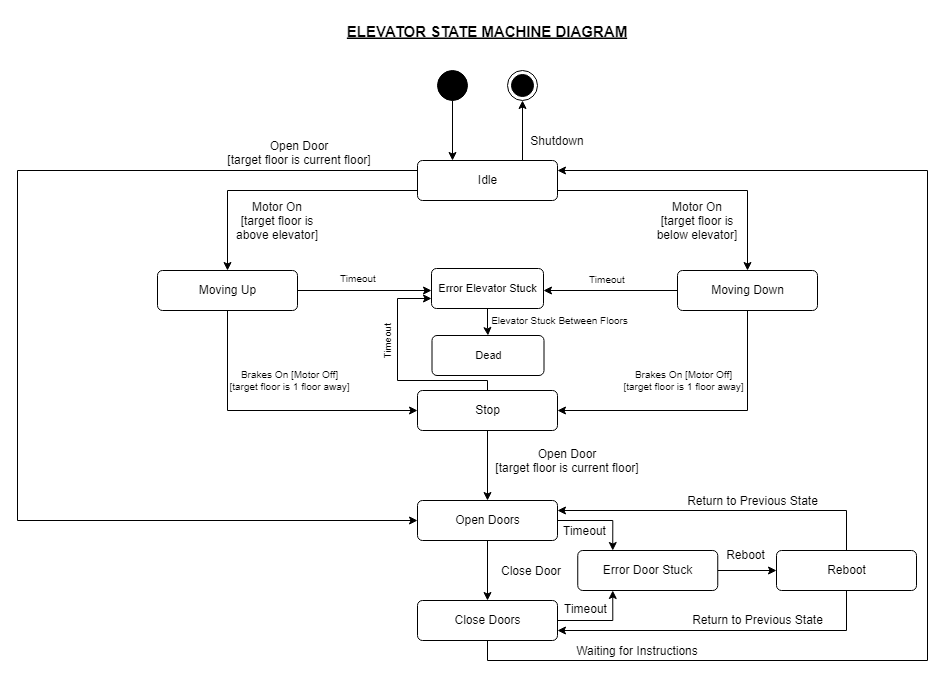

The diagram above was exported from draw.io. Its source (the exported page's mxGraphModel, read from the mxfile embedded in the PNG):
<mxGraphModel dx="792" dy="1106" grid="1" gridSize="10" guides="1" tooltips="1" connect="1" arrows="1" fold="1" page="1" pageScale="1" pageWidth="850" pageHeight="1100" math="0" shadow="0">
  <root>
    <mxCell id="0" />
    <mxCell id="1" parent="0" />
    <mxCell id="O7BFc3bCKEela4HbBKQq-1" style="edgeStyle=orthogonalEdgeStyle;rounded=0;orthogonalLoop=1;jettySize=auto;html=1;entryX=0.5;entryY=1;entryDx=0;entryDy=0;exitX=0.75;exitY=0;exitDx=0;exitDy=0;" edge="1" parent="1" target="O7BFc3bCKEela4HbBKQq-4">
      <mxGeometry relative="1" as="geometry">
        <mxPoint x="755" y="510" as="sourcePoint" />
      </mxGeometry>
    </mxCell>
    <mxCell id="O7BFc3bCKEela4HbBKQq-2" style="edgeStyle=orthogonalEdgeStyle;rounded=0;orthogonalLoop=1;jettySize=auto;html=1;exitX=0.5;exitY=1;exitDx=0;exitDy=0;entryX=0.25;entryY=0;entryDx=0;entryDy=0;" edge="1" parent="1" source="O7BFc3bCKEela4HbBKQq-3">
      <mxGeometry relative="1" as="geometry">
        <mxPoint x="685" y="510" as="targetPoint" />
      </mxGeometry>
    </mxCell>
    <mxCell id="O7BFc3bCKEela4HbBKQq-3" value="" style="ellipse;fillColor=strokeColor;" vertex="1" parent="1">
      <mxGeometry x="670" y="420" width="30" height="30" as="geometry" />
    </mxCell>
    <mxCell id="O7BFc3bCKEela4HbBKQq-4" value="" style="ellipse;html=1;shape=endState;fillColor=strokeColor;" vertex="1" parent="1">
      <mxGeometry x="740" y="420" width="30" height="30" as="geometry" />
    </mxCell>
    <mxCell id="O7BFc3bCKEela4HbBKQq-5" style="edgeStyle=orthogonalEdgeStyle;rounded=0;orthogonalLoop=1;jettySize=auto;html=1;exitX=1;exitY=0.75;exitDx=0;exitDy=0;entryX=0.5;entryY=0;entryDx=0;entryDy=0;" edge="1" parent="1" source="O7BFc3bCKEela4HbBKQq-8" target="O7BFc3bCKEela4HbBKQq-17">
      <mxGeometry relative="1" as="geometry" />
    </mxCell>
    <mxCell id="O7BFc3bCKEela4HbBKQq-6" style="edgeStyle=orthogonalEdgeStyle;rounded=0;orthogonalLoop=1;jettySize=auto;html=1;exitX=0;exitY=0.75;exitDx=0;exitDy=0;" edge="1" parent="1" source="O7BFc3bCKEela4HbBKQq-8" target="O7BFc3bCKEela4HbBKQq-14">
      <mxGeometry relative="1" as="geometry" />
    </mxCell>
    <mxCell id="O7BFc3bCKEela4HbBKQq-7" style="edgeStyle=orthogonalEdgeStyle;rounded=0;orthogonalLoop=1;jettySize=auto;html=1;exitX=0;exitY=0.25;exitDx=0;exitDy=0;entryX=0;entryY=0.5;entryDx=0;entryDy=0;" edge="1" parent="1" source="O7BFc3bCKEela4HbBKQq-8" target="O7BFc3bCKEela4HbBKQq-22">
      <mxGeometry relative="1" as="geometry">
        <Array as="points">
          <mxPoint x="250" y="520" />
          <mxPoint x="250" y="870" />
        </Array>
      </mxGeometry>
    </mxCell>
    <mxCell id="O7BFc3bCKEela4HbBKQq-8" value="Idle" style="html=1;align=center;verticalAlign=middle;rounded=1;absoluteArcSize=1;arcSize=10;dashed=0;" vertex="1" parent="1">
      <mxGeometry x="650" y="510" width="140" height="40" as="geometry" />
    </mxCell>
    <mxCell id="O7BFc3bCKEela4HbBKQq-9" style="edgeStyle=orthogonalEdgeStyle;rounded=0;orthogonalLoop=1;jettySize=auto;html=1;" edge="1" parent="1" source="O7BFc3bCKEela4HbBKQq-11" target="O7BFc3bCKEela4HbBKQq-22">
      <mxGeometry relative="1" as="geometry" />
    </mxCell>
    <mxCell id="O7BFc3bCKEela4HbBKQq-10" style="edgeStyle=orthogonalEdgeStyle;rounded=0;orthogonalLoop=1;jettySize=auto;html=1;entryX=0;entryY=0.75;entryDx=0;entryDy=0;" edge="1" parent="1" source="O7BFc3bCKEela4HbBKQq-11" target="O7BFc3bCKEela4HbBKQq-34">
      <mxGeometry relative="1" as="geometry">
        <Array as="points">
          <mxPoint x="720" y="730" />
          <mxPoint x="630" y="730" />
          <mxPoint x="630" y="648" />
        </Array>
      </mxGeometry>
    </mxCell>
    <mxCell id="O7BFc3bCKEela4HbBKQq-11" value="Stop" style="html=1;align=center;verticalAlign=middle;rounded=1;absoluteArcSize=1;arcSize=10;dashed=0;" vertex="1" parent="1">
      <mxGeometry x="650" y="740" width="140" height="40" as="geometry" />
    </mxCell>
    <mxCell id="O7BFc3bCKEela4HbBKQq-12" style="edgeStyle=orthogonalEdgeStyle;rounded=0;orthogonalLoop=1;jettySize=auto;html=1;exitX=0.5;exitY=1;exitDx=0;exitDy=0;entryX=0;entryY=0.5;entryDx=0;entryDy=0;" edge="1" parent="1" source="O7BFc3bCKEela4HbBKQq-14" target="O7BFc3bCKEela4HbBKQq-11">
      <mxGeometry relative="1" as="geometry" />
    </mxCell>
    <mxCell id="O7BFc3bCKEela4HbBKQq-13" style="edgeStyle=orthogonalEdgeStyle;rounded=0;orthogonalLoop=1;jettySize=auto;html=1;exitX=1;exitY=0.5;exitDx=0;exitDy=0;" edge="1" parent="1" source="O7BFc3bCKEela4HbBKQq-14">
      <mxGeometry relative="1" as="geometry">
        <mxPoint x="664" y="640" as="targetPoint" />
        <mxPoint x="620" y="640" as="sourcePoint" />
      </mxGeometry>
    </mxCell>
    <mxCell id="O7BFc3bCKEela4HbBKQq-14" value="Moving Up" style="html=1;align=center;verticalAlign=middle;rounded=1;absoluteArcSize=1;arcSize=10;dashed=0;" vertex="1" parent="1">
      <mxGeometry x="390" y="620" width="140" height="40" as="geometry" />
    </mxCell>
    <mxCell id="O7BFc3bCKEela4HbBKQq-15" style="edgeStyle=orthogonalEdgeStyle;rounded=0;orthogonalLoop=1;jettySize=auto;html=1;exitX=0.5;exitY=1;exitDx=0;exitDy=0;entryX=1;entryY=0.5;entryDx=0;entryDy=0;" edge="1" parent="1" source="O7BFc3bCKEela4HbBKQq-17" target="O7BFc3bCKEela4HbBKQq-11">
      <mxGeometry relative="1" as="geometry" />
    </mxCell>
    <mxCell id="O7BFc3bCKEela4HbBKQq-16" style="edgeStyle=orthogonalEdgeStyle;rounded=0;orthogonalLoop=1;jettySize=auto;html=1;" edge="1" parent="1" source="O7BFc3bCKEela4HbBKQq-17">
      <mxGeometry relative="1" as="geometry">
        <mxPoint x="776" y="640" as="targetPoint" />
      </mxGeometry>
    </mxCell>
    <mxCell id="O7BFc3bCKEela4HbBKQq-17" value="Moving Down" style="html=1;align=center;verticalAlign=middle;rounded=1;absoluteArcSize=1;arcSize=10;dashed=0;" vertex="1" parent="1">
      <mxGeometry x="910" y="620" width="140" height="40" as="geometry" />
    </mxCell>
    <mxCell id="O7BFc3bCKEela4HbBKQq-18" value="Motor On &#10;[target floor is &#10;below elevator]" style="text;align=center;verticalAlign=middle;dashed=0;" vertex="1" parent="1">
      <mxGeometry x="885" y="550" width="90" height="40" as="geometry" />
    </mxCell>
    <mxCell id="O7BFc3bCKEela4HbBKQq-19" value="ELEVATOR STATE MACHINE DIAGRAM" style="text;align=center;verticalAlign=middle;dashed=0;fontStyle=5;fontSize=15;" vertex="1" parent="1">
      <mxGeometry x="650" y="360" width="140" height="40" as="geometry" />
    </mxCell>
    <mxCell id="O7BFc3bCKEela4HbBKQq-20" style="edgeStyle=orthogonalEdgeStyle;rounded=0;orthogonalLoop=1;jettySize=auto;html=1;" edge="1" parent="1" source="O7BFc3bCKEela4HbBKQq-22" target="O7BFc3bCKEela4HbBKQq-25">
      <mxGeometry relative="1" as="geometry" />
    </mxCell>
    <mxCell id="O7BFc3bCKEela4HbBKQq-21" style="edgeStyle=orthogonalEdgeStyle;rounded=0;orthogonalLoop=1;jettySize=auto;html=1;entryX=0.25;entryY=0;entryDx=0;entryDy=0;" edge="1" parent="1" source="O7BFc3bCKEela4HbBKQq-22" target="O7BFc3bCKEela4HbBKQq-41">
      <mxGeometry relative="1" as="geometry" />
    </mxCell>
    <mxCell id="O7BFc3bCKEela4HbBKQq-22" value="Open Doors" style="html=1;align=center;verticalAlign=middle;rounded=1;absoluteArcSize=1;arcSize=10;dashed=0;" vertex="1" parent="1">
      <mxGeometry x="650" y="850" width="140" height="40" as="geometry" />
    </mxCell>
    <mxCell id="O7BFc3bCKEela4HbBKQq-23" style="edgeStyle=orthogonalEdgeStyle;rounded=0;orthogonalLoop=1;jettySize=auto;html=1;exitX=0.5;exitY=1;exitDx=0;exitDy=0;entryX=1;entryY=0.25;entryDx=0;entryDy=0;" edge="1" parent="1" source="O7BFc3bCKEela4HbBKQq-25" target="O7BFc3bCKEela4HbBKQq-8">
      <mxGeometry relative="1" as="geometry">
        <Array as="points">
          <mxPoint x="720" y="1010" />
          <mxPoint x="1160" y="1010" />
          <mxPoint x="1160" y="520" />
        </Array>
      </mxGeometry>
    </mxCell>
    <mxCell id="O7BFc3bCKEela4HbBKQq-24" style="edgeStyle=orthogonalEdgeStyle;rounded=0;orthogonalLoop=1;jettySize=auto;html=1;entryX=0.25;entryY=1;entryDx=0;entryDy=0;" edge="1" parent="1" source="O7BFc3bCKEela4HbBKQq-25" target="O7BFc3bCKEela4HbBKQq-41">
      <mxGeometry relative="1" as="geometry" />
    </mxCell>
    <mxCell id="O7BFc3bCKEela4HbBKQq-25" value="Close Doors" style="html=1;align=center;verticalAlign=middle;rounded=1;absoluteArcSize=1;arcSize=10;dashed=0;" vertex="1" parent="1">
      <mxGeometry x="650" y="950" width="140" height="40" as="geometry" />
    </mxCell>
    <mxCell id="O7BFc3bCKEela4HbBKQq-26" value="Shutdown" style="text;align=center;verticalAlign=middle;dashed=0;" vertex="1" parent="1">
      <mxGeometry x="720" y="470" width="140" height="40" as="geometry" />
    </mxCell>
    <mxCell id="O7BFc3bCKEela4HbBKQq-27" value="Open Door&#10;[target floor is current floor]" style="text;align=center;verticalAlign=middle;dashed=0;" vertex="1" parent="1">
      <mxGeometry x="730" y="790" width="140" height="40" as="geometry" />
    </mxCell>
    <mxCell id="O7BFc3bCKEela4HbBKQq-28" value="Brakes On [Motor Off] &#10;[target floor is 1 floor away]" style="text;align=center;verticalAlign=middle;dashed=0;fontSize=10;" vertex="1" parent="1">
      <mxGeometry x="470" y="710" width="105" height="40" as="geometry" />
    </mxCell>
    <mxCell id="O7BFc3bCKEela4HbBKQq-29" value="Motor On &#10;[target floor is &#10;above elevator]" style="text;align=center;verticalAlign=middle;dashed=0;" vertex="1" parent="1">
      <mxGeometry x="465" y="550" width="90" height="40" as="geometry" />
    </mxCell>
    <mxCell id="O7BFc3bCKEela4HbBKQq-30" value="Open Door&#10;[target floor is current floor]" style="text;align=center;verticalAlign=middle;dashed=0;" vertex="1" parent="1">
      <mxGeometry x="462" y="482" width="140" height="40" as="geometry" />
    </mxCell>
    <mxCell id="O7BFc3bCKEela4HbBKQq-31" value="Close Door" style="text;align=center;verticalAlign=middle;dashed=0;" vertex="1" parent="1">
      <mxGeometry x="694" y="900" width="140" height="40" as="geometry" />
    </mxCell>
    <mxCell id="O7BFc3bCKEela4HbBKQq-32" value="Waiting for Instructions" style="text;align=center;verticalAlign=middle;dashed=0;" vertex="1" parent="1">
      <mxGeometry x="800" y="980" width="140" height="40" as="geometry" />
    </mxCell>
    <mxCell id="O7BFc3bCKEela4HbBKQq-33" style="edgeStyle=orthogonalEdgeStyle;rounded=0;orthogonalLoop=1;jettySize=auto;html=1;entryX=0.5;entryY=0;entryDx=0;entryDy=0;" edge="1" parent="1" source="O7BFc3bCKEela4HbBKQq-34" target="O7BFc3bCKEela4HbBKQq-37">
      <mxGeometry relative="1" as="geometry" />
    </mxCell>
    <mxCell id="O7BFc3bCKEela4HbBKQq-34" value="Error Elevator Stuck" style="html=1;align=center;verticalAlign=middle;rounded=1;absoluteArcSize=1;arcSize=10;dashed=0;fontSize=11;" vertex="1" parent="1">
      <mxGeometry x="664" y="618" width="112" height="40" as="geometry" />
    </mxCell>
    <mxCell id="O7BFc3bCKEela4HbBKQq-35" value="Timeout" style="text;align=center;verticalAlign=middle;dashed=0;fontSize=10;" vertex="1" parent="1">
      <mxGeometry x="804" y="609" width="72" height="40" as="geometry" />
    </mxCell>
    <mxCell id="O7BFc3bCKEela4HbBKQq-36" value="Brakes On [Motor Off] &#10;[target floor is 1 floor away]" style="text;align=center;verticalAlign=middle;dashed=0;fontSize=10;" vertex="1" parent="1">
      <mxGeometry x="864" y="710" width="105" height="40" as="geometry" />
    </mxCell>
    <mxCell id="O7BFc3bCKEela4HbBKQq-37" value="Dead" style="html=1;align=center;verticalAlign=middle;rounded=1;absoluteArcSize=1;arcSize=10;dashed=0;fontSize=11;" vertex="1" parent="1">
      <mxGeometry x="664.5" y="685" width="112" height="40" as="geometry" />
    </mxCell>
    <mxCell id="O7BFc3bCKEela4HbBKQq-38" value="Elevator Stuck Between Floors" style="text;align=center;verticalAlign=middle;dashed=0;fontSize=10;" vertex="1" parent="1">
      <mxGeometry x="756.5" y="650" width="72" height="40" as="geometry" />
    </mxCell>
    <mxCell id="O7BFc3bCKEela4HbBKQq-39" value="Timeout" style="text;align=center;verticalAlign=middle;dashed=0;fontSize=10;" vertex="1" parent="1">
      <mxGeometry x="555" y="608" width="72" height="40" as="geometry" />
    </mxCell>
    <mxCell id="O7BFc3bCKEela4HbBKQq-40" style="edgeStyle=orthogonalEdgeStyle;rounded=0;orthogonalLoop=1;jettySize=auto;html=1;entryX=0;entryY=0.5;entryDx=0;entryDy=0;" edge="1" parent="1" source="O7BFc3bCKEela4HbBKQq-41" target="O7BFc3bCKEela4HbBKQq-46">
      <mxGeometry relative="1" as="geometry" />
    </mxCell>
    <mxCell id="O7BFc3bCKEela4HbBKQq-41" value="Error Door Stuck" style="html=1;align=center;verticalAlign=middle;rounded=1;absoluteArcSize=1;arcSize=10;dashed=0;" vertex="1" parent="1">
      <mxGeometry x="810.25" y="900" width="140" height="40" as="geometry" />
    </mxCell>
    <mxCell id="O7BFc3bCKEela4HbBKQq-42" value="Timeout" style="text;html=1;align=center;verticalAlign=middle;resizable=0;points=[];autosize=1;strokeColor=none;fillColor=none;" vertex="1" parent="1">
      <mxGeometry x="782" y="866" width="70" height="30" as="geometry" />
    </mxCell>
    <mxCell id="O7BFc3bCKEela4HbBKQq-43" value="Timeout" style="text;html=1;align=center;verticalAlign=middle;resizable=0;points=[];autosize=1;strokeColor=none;fillColor=none;" vertex="1" parent="1">
      <mxGeometry x="783" y="944" width="70" height="30" as="geometry" />
    </mxCell>
    <mxCell id="O7BFc3bCKEela4HbBKQq-44" style="edgeStyle=orthogonalEdgeStyle;rounded=0;orthogonalLoop=1;jettySize=auto;html=1;entryX=1;entryY=0.25;entryDx=0;entryDy=0;" edge="1" parent="1" source="O7BFc3bCKEela4HbBKQq-46" target="O7BFc3bCKEela4HbBKQq-22">
      <mxGeometry relative="1" as="geometry">
        <Array as="points">
          <mxPoint x="1079" y="860" />
        </Array>
      </mxGeometry>
    </mxCell>
    <mxCell id="O7BFc3bCKEela4HbBKQq-45" style="edgeStyle=orthogonalEdgeStyle;rounded=0;orthogonalLoop=1;jettySize=auto;html=1;entryX=1;entryY=0.75;entryDx=0;entryDy=0;" edge="1" parent="1" source="O7BFc3bCKEela4HbBKQq-46" target="O7BFc3bCKEela4HbBKQq-25">
      <mxGeometry relative="1" as="geometry">
        <Array as="points">
          <mxPoint x="1079" y="980" />
        </Array>
      </mxGeometry>
    </mxCell>
    <mxCell id="O7BFc3bCKEela4HbBKQq-46" value="Reboot" style="html=1;align=center;verticalAlign=middle;rounded=1;absoluteArcSize=1;arcSize=10;dashed=0;" vertex="1" parent="1">
      <mxGeometry x="1009" y="900" width="140" height="40" as="geometry" />
    </mxCell>
    <mxCell id="O7BFc3bCKEela4HbBKQq-47" value="Reboot" style="text;html=1;align=center;verticalAlign=middle;resizable=0;points=[];autosize=1;strokeColor=none;fillColor=none;" vertex="1" parent="1">
      <mxGeometry x="948" y="890" width="60" height="30" as="geometry" />
    </mxCell>
    <mxCell id="O7BFc3bCKEela4HbBKQq-48" value="Return to Previous State" style="text;html=1;align=center;verticalAlign=middle;resizable=0;points=[];autosize=1;strokeColor=none;fillColor=none;" vertex="1" parent="1">
      <mxGeometry x="910" y="836" width="150" height="30" as="geometry" />
    </mxCell>
    <mxCell id="O7BFc3bCKEela4HbBKQq-49" value="Return to Previous State" style="text;html=1;align=center;verticalAlign=middle;resizable=0;points=[];autosize=1;strokeColor=none;fillColor=none;" vertex="1" parent="1">
      <mxGeometry x="915" y="955" width="150" height="30" as="geometry" />
    </mxCell>
    <mxCell id="O7BFc3bCKEela4HbBKQq-50" value="Timeout" style="text;align=center;verticalAlign=middle;dashed=0;fontSize=10;rotation=-90;" vertex="1" parent="1">
      <mxGeometry x="584" y="670" width="72" height="40" as="geometry" />
    </mxCell>
  </root>
</mxGraphModel>